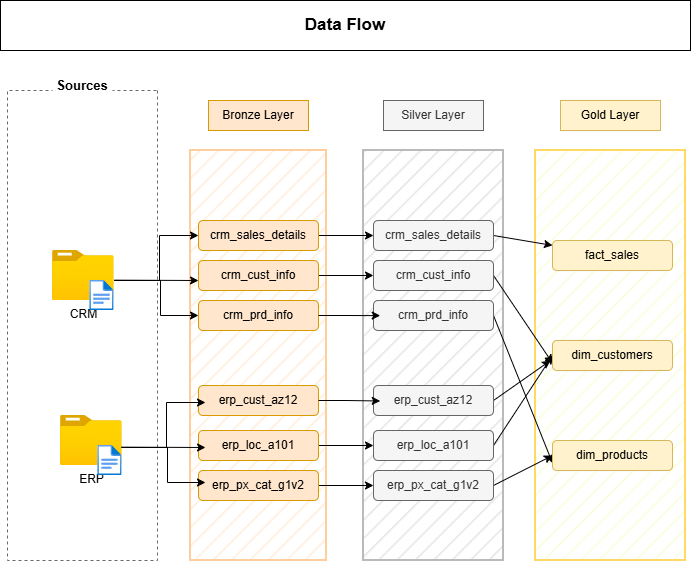

The diagram above was exported from draw.io. Its source (the exported page's mxGraphModel, read from the mxfile embedded in the PNG):
<mxGraphModel dx="930" dy="1008" grid="1" gridSize="10" guides="1" tooltips="1" connect="1" arrows="1" fold="1" page="1" pageScale="1" pageWidth="850" pageHeight="1100" math="0" shadow="0">
  <root>
    <mxCell id="0" />
    <mxCell id="1" parent="0" />
    <mxCell id="ocjWILLG1Kz6CwCwBc6V-1" parent="1" style="rounded=0;whiteSpace=wrap;html=1;fillColor=none;dashed=1;strokeColor=#696969;direction=south;" value="" vertex="1">
      <mxGeometry height="470" width="150" x="77" y="250" as="geometry" />
    </mxCell>
    <mxCell id="ocjWILLG1Kz6CwCwBc6V-4" parent="1" style="text;html=1;whiteSpace=wrap;strokeColor=none;fillColor=default;align=center;verticalAlign=middle;rounded=0;fontStyle=1;fontSize=13;" value="Sources" vertex="1">
      <mxGeometry height="30" width="60" x="122" y="230" as="geometry" />
    </mxCell>
    <mxCell id="ocjWILLG1Kz6CwCwBc6V-6" parent="1" style="rounded=0;whiteSpace=wrap;html=1;fillColor=#FFEDD9;strokeWidth=2;strokeColor=#FFCE9F;fillStyle=hatch;" value="" vertex="1">
      <mxGeometry height="410" width="136" x="260" y="310" as="geometry" />
    </mxCell>
    <mxCell id="ocjWILLG1Kz6CwCwBc6V-9" parent="1" style="rounded=0;whiteSpace=wrap;html=1;fillColor=#ffe6cc;strokeColor=#d79b00;" value="Bronze Layer" vertex="1">
      <mxGeometry height="30" width="100" x="278" y="260" as="geometry" />
    </mxCell>
    <mxCell id="ocjWILLG1Kz6CwCwBc6V-10" parent="1" style="rounded=0;whiteSpace=wrap;html=1;fillColor=#f5f5f5;fontColor=#333333;strokeColor=#666666;" value="Silver Layer" vertex="1">
      <mxGeometry height="30" width="100" x="453" y="260" as="geometry" />
    </mxCell>
    <mxCell id="ocjWILLG1Kz6CwCwBc6V-11" parent="1" style="rounded=0;whiteSpace=wrap;html=1;fillColor=#fff2cc;strokeColor=#d6b656;" value="Gold Layer" vertex="1">
      <mxGeometry height="30" width="100" x="630" y="260" as="geometry" />
    </mxCell>
    <mxCell id="ocjWILLG1Kz6CwCwBc6V-15" parent="1" style="rounded=0;whiteSpace=wrap;html=1;fillColor=none;" value="&lt;font style=&quot;font-size: 17px;&quot;&gt;&lt;b&gt;Data Flow&lt;/b&gt;&lt;/font&gt;" vertex="1">
      <mxGeometry height="50" width="690" x="70" y="160" as="geometry" />
    </mxCell>
    <mxCell id="ocjWILLG1Kz6CwCwBc6V-16" connectable="0" parent="1" style="group" value="" vertex="1">
      <mxGeometry height="60" width="61.620000000000005" x="122" y="410" as="geometry" />
    </mxCell>
    <mxCell id="ocjWILLG1Kz6CwCwBc6V-17" parent="ocjWILLG1Kz6CwCwBc6V-16" style="image;aspect=fixed;html=1;points=[];align=center;fontSize=12;image=img/lib/azure2/general/Folder_Blank.svg;" value="CRM" vertex="1">
      <mxGeometry height="50" width="61.61" as="geometry" />
    </mxCell>
    <mxCell id="ocjWILLG1Kz6CwCwBc6V-18" parent="ocjWILLG1Kz6CwCwBc6V-16" style="image;aspect=fixed;html=1;points=[];align=center;fontSize=12;image=img/lib/azure2/general/File.svg;" value="" vertex="1">
      <mxGeometry height="30" width="24.35" x="37.269999999999996" y="30" as="geometry" />
    </mxCell>
    <mxCell id="ocjWILLG1Kz6CwCwBc6V-19" connectable="0" parent="1" style="group" value="" vertex="1">
      <mxGeometry height="60" width="61.620000000000005" x="130" y="575" as="geometry" />
    </mxCell>
    <mxCell id="ocjWILLG1Kz6CwCwBc6V-20" parent="ocjWILLG1Kz6CwCwBc6V-19" style="image;aspect=fixed;html=1;points=[];align=center;fontSize=12;image=img/lib/azure2/general/Folder_Blank.svg;" value="ERP" vertex="1">
      <mxGeometry height="50" width="61.62" as="geometry" />
    </mxCell>
    <mxCell id="ocjWILLG1Kz6CwCwBc6V-21" parent="ocjWILLG1Kz6CwCwBc6V-19" style="image;aspect=fixed;html=1;points=[];align=center;fontSize=12;image=img/lib/azure2/general/File.svg;" value="" vertex="1">
      <mxGeometry height="30" width="24.35" x="37.26999999999998" y="30" as="geometry" />
    </mxCell>
    <mxCell id="ocjWILLG1Kz6CwCwBc6V-35" parent="1" style="rounded=0;whiteSpace=wrap;html=1;fillColor=#E5E5E5;strokeWidth=2;strokeColor=#BABABA;fillStyle=hatch;" value="" vertex="1">
      <mxGeometry height="410" width="140" x="433" y="310" as="geometry" />
    </mxCell>
    <mxCell id="ocjWILLG1Kz6CwCwBc6V-36" parent="1" style="rounded=0;whiteSpace=wrap;html=1;fillColor=#F5FFD9;strokeWidth=2;strokeColor=#FFD966;fillStyle=hatch;" value="" vertex="1">
      <mxGeometry height="410" width="150" x="605" y="310" as="geometry" />
    </mxCell>
    <mxCell id="ocjWILLG1Kz6CwCwBc6V-38" parent="1" style="rounded=1;whiteSpace=wrap;html=1;fillColor=#ffe6cc;strokeColor=#d79b00;" value="erp_cust_az12" vertex="1">
      <mxGeometry height="30" width="120" x="268" y="545" as="geometry" />
    </mxCell>
    <mxCell id="ocjWILLG1Kz6CwCwBc6V-58" edge="1" parent="1" source="ocjWILLG1Kz6CwCwBc6V-39" style="edgeStyle=orthogonalEdgeStyle;rounded=0;orthogonalLoop=1;jettySize=auto;html=1;exitX=1;exitY=0.5;exitDx=0;exitDy=0;" target="ocjWILLG1Kz6CwCwBc6V-45">
      <mxGeometry relative="1" as="geometry" />
    </mxCell>
    <mxCell id="ocjWILLG1Kz6CwCwBc6V-39" parent="1" style="rounded=1;whiteSpace=wrap;html=1;fillColor=#ffe6cc;strokeColor=#d79b00;" value="crm_cust_info" vertex="1">
      <mxGeometry height="30" width="120" x="268" y="420" as="geometry" />
    </mxCell>
    <mxCell id="ocjWILLG1Kz6CwCwBc6V-40" parent="1" style="rounded=1;whiteSpace=wrap;html=1;fillColor=#ffe6cc;strokeColor=#d79b00;" value="crm_prd_info" vertex="1">
      <mxGeometry height="30" width="120" x="268" y="460" as="geometry" />
    </mxCell>
    <mxCell id="ocjWILLG1Kz6CwCwBc6V-57" edge="1" parent="1" source="ocjWILLG1Kz6CwCwBc6V-41" style="edgeStyle=orthogonalEdgeStyle;rounded=0;orthogonalLoop=1;jettySize=auto;html=1;exitX=1;exitY=0.5;exitDx=0;exitDy=0;entryX=0;entryY=0.5;entryDx=0;entryDy=0;" target="ocjWILLG1Kz6CwCwBc6V-44">
      <mxGeometry relative="1" as="geometry" />
    </mxCell>
    <mxCell id="ocjWILLG1Kz6CwCwBc6V-41" parent="1" style="rounded=1;whiteSpace=wrap;html=1;fillColor=#ffe6cc;strokeColor=#d79b00;" value="crm_sales_details" vertex="1">
      <mxGeometry height="30" width="120" x="268" y="380" as="geometry" />
    </mxCell>
    <mxCell id="ocjWILLG1Kz6CwCwBc6V-61" edge="1" parent="1" source="ocjWILLG1Kz6CwCwBc6V-42" style="edgeStyle=orthogonalEdgeStyle;rounded=0;orthogonalLoop=1;jettySize=auto;html=1;exitX=1;exitY=0.5;exitDx=0;exitDy=0;" target="ocjWILLG1Kz6CwCwBc6V-48">
      <mxGeometry relative="1" as="geometry" />
    </mxCell>
    <mxCell id="ocjWILLG1Kz6CwCwBc6V-42" parent="1" style="rounded=1;whiteSpace=wrap;html=1;fillColor=#ffe6cc;strokeColor=#d79b00;" value="erp_loc_a101" vertex="1">
      <mxGeometry height="30" width="120" x="268" y="590" as="geometry" />
    </mxCell>
    <mxCell id="ocjWILLG1Kz6CwCwBc6V-63" edge="1" parent="1" source="ocjWILLG1Kz6CwCwBc6V-43" style="edgeStyle=orthogonalEdgeStyle;rounded=0;orthogonalLoop=1;jettySize=auto;html=1;exitX=1;exitY=0.5;exitDx=0;exitDy=0;entryX=0;entryY=0.5;entryDx=0;entryDy=0;" target="ocjWILLG1Kz6CwCwBc6V-49">
      <mxGeometry relative="1" as="geometry" />
    </mxCell>
    <mxCell id="ocjWILLG1Kz6CwCwBc6V-43" parent="1" style="rounded=1;whiteSpace=wrap;html=1;fillColor=#ffe6cc;strokeColor=#d79b00;" value="erp_px_cat_g1v2" vertex="1">
      <mxGeometry height="30" width="120" x="268" y="630" as="geometry" />
    </mxCell>
    <mxCell id="ocjWILLG1Kz6CwCwBc6V-69" edge="1" parent="1" source="ocjWILLG1Kz6CwCwBc6V-44" style="rounded=0;orthogonalLoop=1;jettySize=auto;html=1;exitX=1;exitY=0.5;exitDx=0;exitDy=0;" target="ocjWILLG1Kz6CwCwBc6V-65">
      <mxGeometry relative="1" as="geometry" />
    </mxCell>
    <mxCell id="ocjWILLG1Kz6CwCwBc6V-44" parent="1" style="rounded=1;whiteSpace=wrap;html=1;fillColor=#f5f5f5;strokeColor=#666666;fontColor=#333333;" value="crm_sales_details" vertex="1">
      <mxGeometry height="30" width="120" x="443" y="380" as="geometry" />
    </mxCell>
    <mxCell id="ocjWILLG1Kz6CwCwBc6V-70" edge="1" parent="1" source="ocjWILLG1Kz6CwCwBc6V-45" style="rounded=0;orthogonalLoop=1;jettySize=auto;html=1;exitX=1;exitY=0.5;exitDx=0;exitDy=0;entryX=0;entryY=0.75;entryDx=0;entryDy=0;" target="ocjWILLG1Kz6CwCwBc6V-66">
      <mxGeometry relative="1" as="geometry" />
    </mxCell>
    <mxCell id="ocjWILLG1Kz6CwCwBc6V-45" parent="1" style="rounded=1;whiteSpace=wrap;html=1;fillColor=#f5f5f5;strokeColor=#666666;fontColor=#333333;" value="crm_cust_info" vertex="1">
      <mxGeometry height="30" width="120" x="443" y="420" as="geometry" />
    </mxCell>
    <mxCell id="ocjWILLG1Kz6CwCwBc6V-71" edge="1" parent="1" source="ocjWILLG1Kz6CwCwBc6V-46" style="rounded=0;orthogonalLoop=1;jettySize=auto;html=1;exitX=1;exitY=0.5;exitDx=0;exitDy=0;entryX=0;entryY=0.75;entryDx=0;entryDy=0;" target="ocjWILLG1Kz6CwCwBc6V-68">
      <mxGeometry relative="1" as="geometry" />
    </mxCell>
    <mxCell id="ocjWILLG1Kz6CwCwBc6V-46" parent="1" style="rounded=1;whiteSpace=wrap;html=1;fillColor=#f5f5f5;strokeColor=#666666;fontColor=#333333;" value="crm_prd_info" vertex="1">
      <mxGeometry height="30" width="120" x="443" y="460" as="geometry" />
    </mxCell>
    <mxCell id="ocjWILLG1Kz6CwCwBc6V-73" edge="1" parent="1" source="ocjWILLG1Kz6CwCwBc6V-47" style="rounded=0;orthogonalLoop=1;jettySize=auto;html=1;exitX=1;exitY=0.5;exitDx=0;exitDy=0;">
      <mxGeometry relative="1" as="geometry">
        <mxPoint x="620" y="520" as="targetPoint" />
      </mxGeometry>
    </mxCell>
    <mxCell id="ocjWILLG1Kz6CwCwBc6V-47" parent="1" style="rounded=1;whiteSpace=wrap;html=1;fillColor=#f5f5f5;strokeColor=#666666;fontColor=#333333;" value="erp_cust_az12" vertex="1">
      <mxGeometry height="30" width="120" x="443" y="545" as="geometry" />
    </mxCell>
    <mxCell id="ocjWILLG1Kz6CwCwBc6V-74" edge="1" parent="1" source="ocjWILLG1Kz6CwCwBc6V-48" style="rounded=0;orthogonalLoop=1;jettySize=auto;html=1;exitX=1;exitY=0.5;exitDx=0;exitDy=0;entryX=0;entryY=0.5;entryDx=0;entryDy=0;" target="ocjWILLG1Kz6CwCwBc6V-66">
      <mxGeometry relative="1" as="geometry" />
    </mxCell>
    <mxCell id="ocjWILLG1Kz6CwCwBc6V-48" parent="1" style="rounded=1;whiteSpace=wrap;html=1;fillColor=#f5f5f5;strokeColor=#666666;fontColor=#333333;" value="erp_loc_a101" vertex="1">
      <mxGeometry height="30" width="120" x="443" y="590" as="geometry" />
    </mxCell>
    <mxCell id="ocjWILLG1Kz6CwCwBc6V-75" edge="1" parent="1" source="ocjWILLG1Kz6CwCwBc6V-49" style="rounded=0;orthogonalLoop=1;jettySize=auto;html=1;exitX=1;exitY=0.5;exitDx=0;exitDy=0;entryX=0;entryY=0.5;entryDx=0;entryDy=0;" target="ocjWILLG1Kz6CwCwBc6V-68">
      <mxGeometry relative="1" as="geometry" />
    </mxCell>
    <mxCell id="ocjWILLG1Kz6CwCwBc6V-49" parent="1" style="rounded=1;whiteSpace=wrap;html=1;fillColor=#f5f5f5;strokeColor=#666666;fontColor=#333333;" value="erp_px_cat_g1v2" vertex="1">
      <mxGeometry height="30" width="120" x="443" y="630" as="geometry" />
    </mxCell>
    <mxCell id="ocjWILLG1Kz6CwCwBc6V-50" edge="1" parent="1" style="endArrow=classic;html=1;rounded=0;entryX=0;entryY=0.5;entryDx=0;entryDy=0;edgeStyle=elbowEdgeStyle;" target="ocjWILLG1Kz6CwCwBc6V-41" value="">
      <mxGeometry height="50" relative="1" width="50" as="geometry">
        <mxPoint x="190" y="440" as="sourcePoint" />
        <mxPoint x="252.70067811865476" y="395" as="targetPoint" />
      </mxGeometry>
    </mxCell>
    <mxCell id="ocjWILLG1Kz6CwCwBc6V-51" edge="1" parent="1" style="endArrow=classic;html=1;rounded=0;entryX=0;entryY=0.75;entryDx=0;entryDy=0;startArrow=none;startFill=0;edgeStyle=elbowEdgeStyle;elbow=vertical;" value="">
      <mxGeometry height="50" relative="1" width="50" as="geometry">
        <mxPoint x="183.6199999999999" y="439.654827586207" as="sourcePoint" />
        <mxPoint x="268.01" y="439.81" as="targetPoint" />
      </mxGeometry>
    </mxCell>
    <mxCell id="ocjWILLG1Kz6CwCwBc6V-52" edge="1" parent="1" source="ocjWILLG1Kz6CwCwBc6V-17" style="endArrow=classic;html=1;rounded=0;entryX=0;entryY=0.5;entryDx=0;entryDy=0;edgeStyle=elbowEdgeStyle;" target="ocjWILLG1Kz6CwCwBc6V-40" value="">
      <mxGeometry height="50" relative="1" width="50" as="geometry">
        <Array as="points">
          <mxPoint x="230" y="440" />
        </Array>
        <mxPoint x="190" y="450" as="sourcePoint" />
        <mxPoint x="220" y="370" as="targetPoint" />
      </mxGeometry>
    </mxCell>
    <mxCell id="ocjWILLG1Kz6CwCwBc6V-54" edge="1" parent="1" style="endArrow=classic;html=1;rounded=0;entryX=0;entryY=0.75;entryDx=0;entryDy=0;startArrow=none;startFill=0;edgeStyle=elbowEdgeStyle;elbow=vertical;" value="">
      <mxGeometry height="50" relative="1" width="50" as="geometry">
        <mxPoint x="190.6199999999999" y="606.6548275862069" as="sourcePoint" />
        <mxPoint x="275.01" y="606.81" as="targetPoint" />
      </mxGeometry>
    </mxCell>
    <mxCell id="ocjWILLG1Kz6CwCwBc6V-55" edge="1" parent="1" style="endArrow=classic;html=1;rounded=0;entryX=0;entryY=0.5;entryDx=0;entryDy=0;edgeStyle=elbowEdgeStyle;" value="">
      <mxGeometry height="50" relative="1" width="50" as="geometry">
        <mxPoint x="197" y="607" as="sourcePoint" />
        <mxPoint x="275" y="562" as="targetPoint" />
      </mxGeometry>
    </mxCell>
    <mxCell id="ocjWILLG1Kz6CwCwBc6V-56" edge="1" parent="1" style="endArrow=classic;html=1;rounded=0;entryX=0;entryY=0.5;entryDx=0;entryDy=0;edgeStyle=elbowEdgeStyle;" value="">
      <mxGeometry height="50" relative="1" width="50" as="geometry">
        <Array as="points">
          <mxPoint x="237" y="607" />
        </Array>
        <mxPoint x="191" y="607" as="sourcePoint" />
        <mxPoint x="275" y="642" as="targetPoint" />
      </mxGeometry>
    </mxCell>
    <mxCell id="ocjWILLG1Kz6CwCwBc6V-59" edge="1" parent="1" source="ocjWILLG1Kz6CwCwBc6V-40" style="edgeStyle=orthogonalEdgeStyle;rounded=0;orthogonalLoop=1;jettySize=auto;html=1;exitX=1;exitY=0.5;exitDx=0;exitDy=0;entryX=0.056;entryY=0.504;entryDx=0;entryDy=0;entryPerimeter=0;" target="ocjWILLG1Kz6CwCwBc6V-46">
      <mxGeometry relative="1" as="geometry" />
    </mxCell>
    <mxCell id="ocjWILLG1Kz6CwCwBc6V-60" edge="1" parent="1" source="ocjWILLG1Kz6CwCwBc6V-38" style="edgeStyle=orthogonalEdgeStyle;rounded=0;orthogonalLoop=1;jettySize=auto;html=1;exitX=1;exitY=0.5;exitDx=0;exitDy=0;entryX=0.056;entryY=0.516;entryDx=0;entryDy=0;entryPerimeter=0;" target="ocjWILLG1Kz6CwCwBc6V-47">
      <mxGeometry relative="1" as="geometry" />
    </mxCell>
    <mxCell id="ocjWILLG1Kz6CwCwBc6V-65" parent="1" style="rounded=1;whiteSpace=wrap;html=1;fillColor=#fff2cc;strokeColor=#d6b656;" value="fact_sales" vertex="1">
      <mxGeometry height="30" width="120" x="622" y="400" as="geometry" />
    </mxCell>
    <mxCell id="ocjWILLG1Kz6CwCwBc6V-66" parent="1" style="rounded=1;whiteSpace=wrap;html=1;fillColor=#fff2cc;strokeColor=#d6b656;" value="dim_customers" vertex="1">
      <mxGeometry height="30" width="120" x="622" y="500" as="geometry" />
    </mxCell>
    <mxCell id="ocjWILLG1Kz6CwCwBc6V-68" parent="1" style="rounded=1;whiteSpace=wrap;html=1;fillColor=#fff2cc;strokeColor=#d6b656;" value="dim_products" vertex="1">
      <mxGeometry height="30" width="120" x="622" y="600" as="geometry" />
    </mxCell>
  </root>
</mxGraphModel>